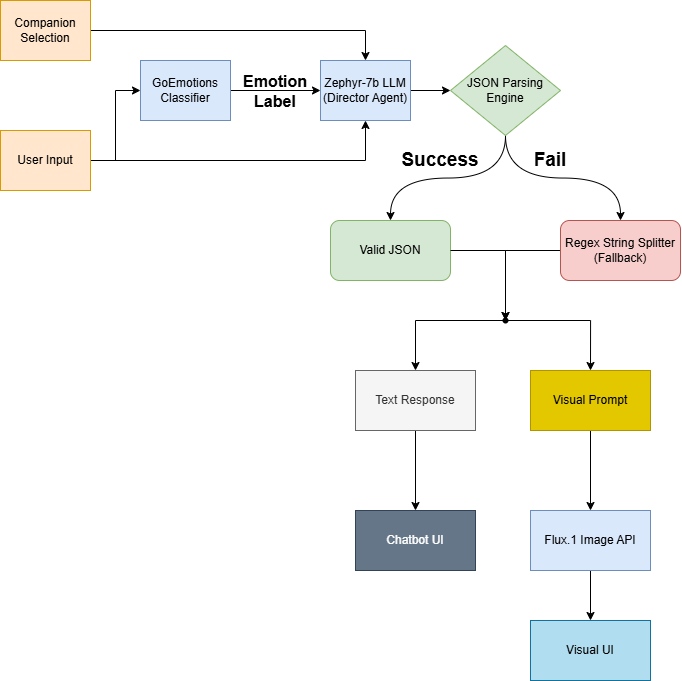

The diagram above was exported from draw.io. Its source (the exported page's mxGraphModel, read from the mxfile embedded in the PNG):
<mxGraphModel dx="1209" dy="662" grid="1" gridSize="10" guides="1" tooltips="1" connect="1" arrows="1" fold="1" page="1" pageScale="1" pageWidth="850" pageHeight="1100" math="0" shadow="0">
  <root>
    <mxCell id="0" />
    <mxCell id="1" parent="0" />
    <mxCell id="2Xlc8SJlGMwLp8nTEfPe-11" edge="1" parent="1" source="2Xlc8SJlGMwLp8nTEfPe-2" style="edgeStyle=orthogonalEdgeStyle;rounded=0;orthogonalLoop=1;jettySize=auto;html=1;entryX=0;entryY=0.5;entryDx=0;entryDy=0;" target="2Xlc8SJlGMwLp8nTEfPe-4">
      <mxGeometry relative="1" as="geometry" />
    </mxCell>
    <mxCell id="2Xlc8SJlGMwLp8nTEfPe-60" edge="1" parent="1" source="2Xlc8SJlGMwLp8nTEfPe-2" style="edgeStyle=orthogonalEdgeStyle;rounded=0;orthogonalLoop=1;jettySize=auto;html=1;entryX=0.5;entryY=1;entryDx=0;entryDy=0;" target="2Xlc8SJlGMwLp8nTEfPe-7">
      <mxGeometry relative="1" as="geometry" />
    </mxCell>
    <mxCell id="2Xlc8SJlGMwLp8nTEfPe-2" parent="1" style="whiteSpace=wrap;html=1;fillColor=#ffe6cc;strokeColor=#d79b00;" value="User Input" vertex="1">
      <mxGeometry height="60" width="90" x="10" y="530" as="geometry" />
    </mxCell>
    <mxCell id="2Xlc8SJlGMwLp8nTEfPe-59" edge="1" parent="1" source="2Xlc8SJlGMwLp8nTEfPe-3" style="edgeStyle=orthogonalEdgeStyle;rounded=0;orthogonalLoop=1;jettySize=auto;html=1;entryX=0.5;entryY=0;entryDx=0;entryDy=0;" target="2Xlc8SJlGMwLp8nTEfPe-7">
      <mxGeometry relative="1" as="geometry" />
    </mxCell>
    <mxCell id="2Xlc8SJlGMwLp8nTEfPe-3" parent="1" style="whiteSpace=wrap;html=1;fillColor=#ffe6cc;strokeColor=#d79b00;" value="Companion Selection" vertex="1">
      <mxGeometry height="60" width="90" x="10" y="400" as="geometry" />
    </mxCell>
    <mxCell id="2Xlc8SJlGMwLp8nTEfPe-12" edge="1" parent="1" source="2Xlc8SJlGMwLp8nTEfPe-4" style="edgeStyle=orthogonalEdgeStyle;rounded=0;orthogonalLoop=1;jettySize=auto;html=1;entryX=0;entryY=0.5;entryDx=0;entryDy=0;" target="2Xlc8SJlGMwLp8nTEfPe-7">
      <mxGeometry relative="1" as="geometry" />
    </mxCell>
    <mxCell id="2Xlc8SJlGMwLp8nTEfPe-4" parent="1" style="whiteSpace=wrap;html=1;fillColor=#dae8fc;strokeColor=#6c8ebf;" value="GoEmotions Classifier" vertex="1">
      <mxGeometry height="60" width="90" x="150" y="460" as="geometry" />
    </mxCell>
    <mxCell id="2Xlc8SJlGMwLp8nTEfPe-14" edge="1" parent="1" source="2Xlc8SJlGMwLp8nTEfPe-7" style="edgeStyle=orthogonalEdgeStyle;rounded=0;orthogonalLoop=1;jettySize=auto;html=1;entryX=0;entryY=0.5;entryDx=0;entryDy=0;" target="2Xlc8SJlGMwLp8nTEfPe-13">
      <mxGeometry relative="1" as="geometry" />
    </mxCell>
    <mxCell id="2Xlc8SJlGMwLp8nTEfPe-7" parent="1" style="whiteSpace=wrap;html=1;fillColor=#dae8fc;strokeColor=#6c8ebf;" value="Zephyr-7b LLM (Director Agent)" vertex="1">
      <mxGeometry height="60" width="90" x="330" y="460" as="geometry" />
    </mxCell>
    <mxCell id="2Xlc8SJlGMwLp8nTEfPe-49" edge="1" parent="1" source="2Xlc8SJlGMwLp8nTEfPe-13" style="edgeStyle=orthogonalEdgeStyle;curved=1;rounded=0;orthogonalLoop=1;jettySize=auto;html=1;entryX=0.5;entryY=0;entryDx=0;entryDy=0;" target="2Xlc8SJlGMwLp8nTEfPe-47">
      <mxGeometry relative="1" as="geometry" />
    </mxCell>
    <mxCell id="2Xlc8SJlGMwLp8nTEfPe-50" edge="1" parent="1" source="2Xlc8SJlGMwLp8nTEfPe-13" style="edgeStyle=orthogonalEdgeStyle;curved=1;rounded=0;orthogonalLoop=1;jettySize=auto;html=1;entryX=0.5;entryY=0;entryDx=0;entryDy=0;" target="2Xlc8SJlGMwLp8nTEfPe-48">
      <mxGeometry relative="1" as="geometry" />
    </mxCell>
    <mxCell id="2Xlc8SJlGMwLp8nTEfPe-13" parent="1" style="rhombus;whiteSpace=wrap;html=1;fillColor=#d5e8d4;strokeColor=#82b366;" value="JSON Parsing Engine" vertex="1">
      <mxGeometry height="90" width="110" x="460" y="445" as="geometry" />
    </mxCell>
    <mxCell id="2Xlc8SJlGMwLp8nTEfPe-19" parent="1" style="text;html=1;whiteSpace=wrap;strokeColor=none;fillColor=none;align=center;verticalAlign=middle;rounded=0;fontSize=19;fontStyle=1" value="Success" vertex="1">
      <mxGeometry height="30" width="60" x="420" y="545" as="geometry" />
    </mxCell>
    <mxCell id="2Xlc8SJlGMwLp8nTEfPe-20" parent="1" style="text;html=1;whiteSpace=wrap;strokeColor=none;fillColor=none;align=center;verticalAlign=middle;rounded=0;fontSize=19;fontStyle=1" value="Fail" vertex="1">
      <mxGeometry height="30" width="60" x="530" y="545" as="geometry" />
    </mxCell>
    <mxCell id="2Xlc8SJlGMwLp8nTEfPe-47" parent="1" style="rounded=1;whiteSpace=wrap;html=1;fillColor=#d5e8d4;strokeColor=#82b366;" value="Valid JSON" vertex="1">
      <mxGeometry height="60" width="120" x="340" y="620" as="geometry" />
    </mxCell>
    <mxCell id="2Xlc8SJlGMwLp8nTEfPe-97" edge="1" parent="1" source="2Xlc8SJlGMwLp8nTEfPe-48" style="edgeStyle=orthogonalEdgeStyle;rounded=0;orthogonalLoop=1;jettySize=auto;html=1;" target="2Xlc8SJlGMwLp8nTEfPe-95">
      <mxGeometry relative="1" as="geometry" />
    </mxCell>
    <mxCell id="2Xlc8SJlGMwLp8nTEfPe-48" parent="1" style="rounded=1;whiteSpace=wrap;html=1;fillColor=#f8cecc;strokeColor=#b85450;" value="Regex String Splitter (Fallback)" vertex="1">
      <mxGeometry height="60" width="120" x="570" y="620" as="geometry" />
    </mxCell>
    <mxCell id="2Xlc8SJlGMwLp8nTEfPe-61" parent="1" style="text;html=1;whiteSpace=wrap;strokeColor=none;fillColor=none;align=center;verticalAlign=middle;rounded=0;fontStyle=1;fontSize=16;" value="Emotion Label" vertex="1">
      <mxGeometry width="90" x="240" y="490" as="geometry" />
    </mxCell>
    <mxCell id="2Xlc8SJlGMwLp8nTEfPe-71" edge="1" parent="1" source="2Xlc8SJlGMwLp8nTEfPe-62" style="edgeStyle=orthogonalEdgeStyle;rounded=0;orthogonalLoop=1;jettySize=auto;html=1;" target="2Xlc8SJlGMwLp8nTEfPe-70" value="">
      <mxGeometry relative="1" as="geometry" />
    </mxCell>
    <mxCell id="2Xlc8SJlGMwLp8nTEfPe-62" parent="1" style="whiteSpace=wrap;html=1;fillColor=#f5f5f5;fontColor=#333333;strokeColor=#666666;" value="Text Response" vertex="1">
      <mxGeometry height="60" width="120" x="365" y="770" as="geometry" />
    </mxCell>
    <mxCell id="2Xlc8SJlGMwLp8nTEfPe-74" edge="1" parent="1" source="2Xlc8SJlGMwLp8nTEfPe-63" style="edgeStyle=orthogonalEdgeStyle;rounded=0;orthogonalLoop=1;jettySize=auto;html=1;" target="2Xlc8SJlGMwLp8nTEfPe-73" value="">
      <mxGeometry relative="1" as="geometry" />
    </mxCell>
    <mxCell id="2Xlc8SJlGMwLp8nTEfPe-63" parent="1" style="whiteSpace=wrap;html=1;fillColor=#e3c800;fontColor=#000000;strokeColor=#B09500;" value="Visual Prompt" vertex="1">
      <mxGeometry height="60" width="120" x="540" y="770" as="geometry" />
    </mxCell>
    <mxCell id="2Xlc8SJlGMwLp8nTEfPe-70" parent="1" style="whiteSpace=wrap;html=1;fillColor=#647687;fontColor=#ffffff;strokeColor=#314354;" value="Chatbot UI" vertex="1">
      <mxGeometry height="60" width="120" x="365" y="910" as="geometry" />
    </mxCell>
    <mxCell id="2Xlc8SJlGMwLp8nTEfPe-77" edge="1" parent="1" source="2Xlc8SJlGMwLp8nTEfPe-73" style="edgeStyle=orthogonalEdgeStyle;rounded=0;orthogonalLoop=1;jettySize=auto;html=1;" target="2Xlc8SJlGMwLp8nTEfPe-76" value="">
      <mxGeometry relative="1" as="geometry" />
    </mxCell>
    <mxCell id="2Xlc8SJlGMwLp8nTEfPe-73" parent="1" style="whiteSpace=wrap;html=1;fillColor=#dae8fc;strokeColor=#6c8ebf;" value="Flux.1 Image API" vertex="1">
      <mxGeometry height="60" width="120" x="540" y="910" as="geometry" />
    </mxCell>
    <mxCell id="2Xlc8SJlGMwLp8nTEfPe-76" parent="1" style="whiteSpace=wrap;html=1;fillColor=#b1ddf0;strokeColor=#10739e;" value="Visual UI" vertex="1">
      <mxGeometry height="60" width="120" x="540" y="1020" as="geometry" />
    </mxCell>
    <mxCell id="2Xlc8SJlGMwLp8nTEfPe-100" edge="1" parent="1" source="2Xlc8SJlGMwLp8nTEfPe-95" style="edgeStyle=orthogonalEdgeStyle;rounded=0;orthogonalLoop=1;jettySize=auto;html=1;entryX=0.5;entryY=0;entryDx=0;entryDy=0;" target="2Xlc8SJlGMwLp8nTEfPe-62">
      <mxGeometry relative="1" as="geometry" />
    </mxCell>
    <mxCell id="2Xlc8SJlGMwLp8nTEfPe-101" edge="1" parent="1" source="2Xlc8SJlGMwLp8nTEfPe-95" style="edgeStyle=orthogonalEdgeStyle;rounded=0;orthogonalLoop=1;jettySize=auto;html=1;entryX=0.5;entryY=0;entryDx=0;entryDy=0;" target="2Xlc8SJlGMwLp8nTEfPe-63">
      <mxGeometry relative="1" as="geometry" />
    </mxCell>
    <mxCell id="2Xlc8SJlGMwLp8nTEfPe-95" parent="1" style="shape=waypoint;sketch=0;size=6;pointerEvents=1;points=[];fillColor=none;resizable=0;rotatable=0;perimeter=centerPerimeter;snapToPoint=1;" value="" vertex="1">
      <mxGeometry height="20" width="20" x="505" y="710" as="geometry" />
    </mxCell>
    <mxCell id="2Xlc8SJlGMwLp8nTEfPe-96" edge="1" parent="1" source="2Xlc8SJlGMwLp8nTEfPe-47" style="edgeStyle=orthogonalEdgeStyle;rounded=0;orthogonalLoop=1;jettySize=auto;html=1;entryX=0.928;entryY=0.456;entryDx=0;entryDy=0;entryPerimeter=0;" target="2Xlc8SJlGMwLp8nTEfPe-95">
      <mxGeometry relative="1" as="geometry" />
    </mxCell>
  </root>
</mxGraphModel>